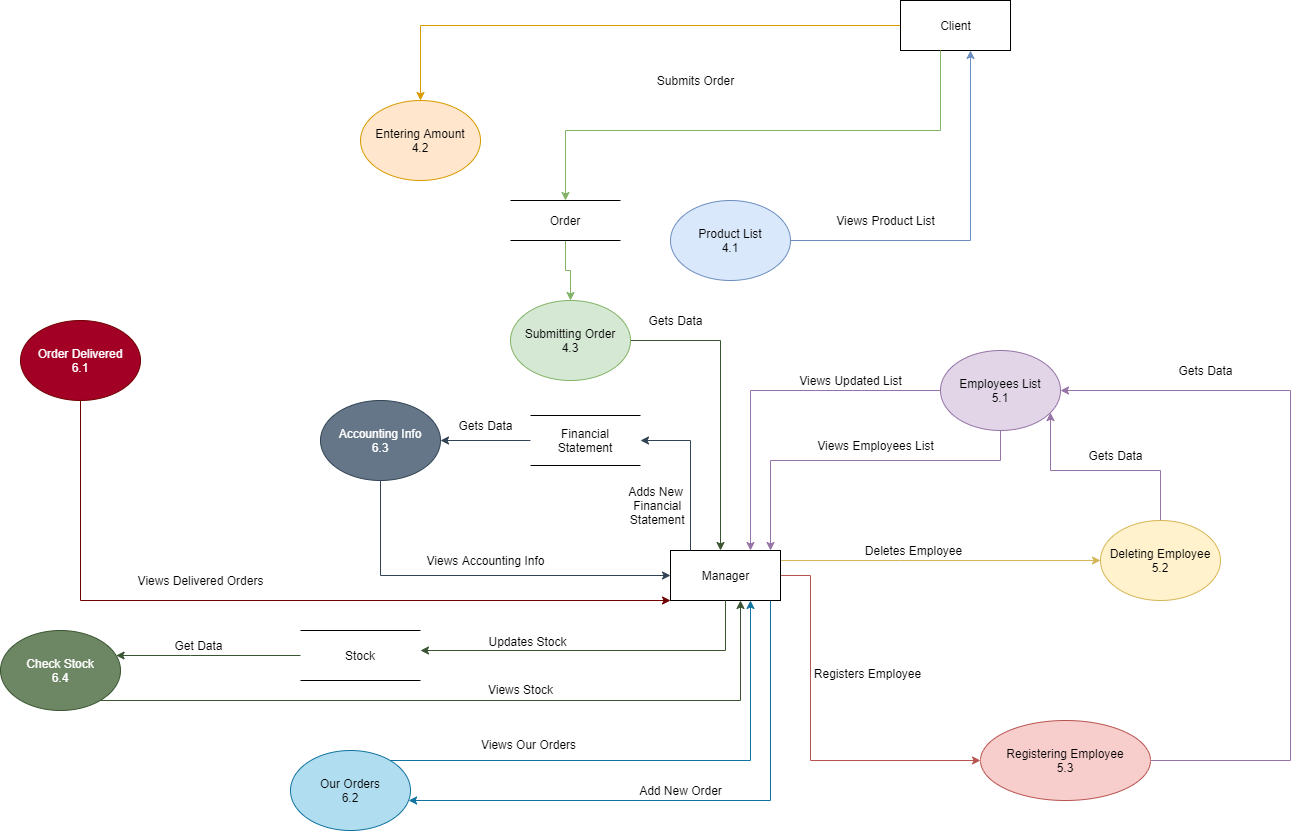

The diagram above was exported from draw.io. Its source (the exported page's mxGraphModel, read from the mxfile embedded in the PNG):
<mxGraphModel dx="2272" dy="745" grid="1" gridSize="10" guides="1" tooltips="1" connect="1" arrows="1" fold="1" page="1" pageScale="1" pageWidth="850" pageHeight="1100" math="0" shadow="0">
  <root>
    <mxCell id="0" />
    <mxCell id="1" parent="0" />
    <mxCell id="PDAVy_qwgz312xdVVPse-24" value="" style="edgeStyle=orthogonalEdgeStyle;rounded=0;orthogonalLoop=1;jettySize=auto;html=1;fillColor=#647687;strokeColor=#314354;" edge="1" parent="1" source="PDAVy_qwgz312xdVVPse-49" target="PDAVy_qwgz312xdVVPse-6">
      <mxGeometry relative="1" as="geometry">
        <mxPoint x="425" y="510" as="targetPoint" />
        <Array as="points" />
      </mxGeometry>
    </mxCell>
    <mxCell id="PDAVy_qwgz312xdVVPse-32" value="" style="edgeStyle=orthogonalEdgeStyle;rounded=0;orthogonalLoop=1;jettySize=auto;html=1;fillColor=#6d8764;strokeColor=#3A5431;" edge="1" parent="1" source="PDAVy_qwgz312xdVVPse-76" target="PDAVy_qwgz312xdVVPse-7">
      <mxGeometry relative="1" as="geometry">
        <mxPoint x="425" y="720" as="targetPoint" />
        <Array as="points">
          <mxPoint x="-110" y="695" />
          <mxPoint x="-110" y="695" />
        </Array>
      </mxGeometry>
    </mxCell>
    <mxCell id="PDAVy_qwgz312xdVVPse-36" value="" style="edgeStyle=orthogonalEdgeStyle;rounded=0;orthogonalLoop=1;jettySize=auto;html=1;fillColor=#b1ddf0;strokeColor=#10739e;" edge="1" parent="1" source="PDAVy_qwgz312xdVVPse-3" target="PDAVy_qwgz312xdVVPse-8">
      <mxGeometry relative="1" as="geometry">
        <mxPoint x="560" y="615" as="targetPoint" />
        <Array as="points">
          <mxPoint x="470" y="840" />
        </Array>
      </mxGeometry>
    </mxCell>
    <mxCell id="PDAVy_qwgz312xdVVPse-38" value="" style="edgeStyle=orthogonalEdgeStyle;rounded=0;orthogonalLoop=1;jettySize=auto;html=1;fillColor=#f8cecc;strokeColor=#b85450;" edge="1" parent="1" source="PDAVy_qwgz312xdVVPse-3" target="PDAVy_qwgz312xdVVPse-9">
      <mxGeometry relative="1" as="geometry">
        <mxPoint x="560" y="615" as="targetPoint" />
        <Array as="points">
          <mxPoint x="510" y="615" />
          <mxPoint x="510" y="800" />
        </Array>
      </mxGeometry>
    </mxCell>
    <mxCell id="PDAVy_qwgz312xdVVPse-48" value="" style="edgeStyle=orthogonalEdgeStyle;rounded=0;orthogonalLoop=1;jettySize=auto;html=1;fillColor=#fff2cc;strokeColor=#d6b656;" edge="1" parent="1" source="PDAVy_qwgz312xdVVPse-3" target="PDAVy_qwgz312xdVVPse-10">
      <mxGeometry relative="1" as="geometry">
        <mxPoint x="425" y="510" as="targetPoint" />
        <Array as="points">
          <mxPoint x="600" y="600" />
          <mxPoint x="600" y="600" />
        </Array>
      </mxGeometry>
    </mxCell>
    <mxCell id="PDAVy_qwgz312xdVVPse-3" value="Manager" style="html=1;" vertex="1" parent="1">
      <mxGeometry x="370" y="590" width="110" height="50" as="geometry" />
    </mxCell>
    <mxCell id="PDAVy_qwgz312xdVVPse-18" value="" style="edgeStyle=orthogonalEdgeStyle;rounded=0;orthogonalLoop=1;jettySize=auto;html=1;fillColor=#ffe6cc;strokeColor=#d79b00;" edge="1" parent="1" source="PDAVy_qwgz312xdVVPse-4" target="PDAVy_qwgz312xdVVPse-12">
      <mxGeometry relative="1" as="geometry">
        <mxPoint x="520" y="65" as="targetPoint" />
      </mxGeometry>
    </mxCell>
    <mxCell id="PDAVy_qwgz312xdVVPse-4" value="Client" style="html=1;" vertex="1" parent="1">
      <mxGeometry x="600" y="40" width="110" height="50" as="geometry" />
    </mxCell>
    <mxCell id="PDAVy_qwgz312xdVVPse-22" value="" style="edgeStyle=orthogonalEdgeStyle;rounded=0;orthogonalLoop=1;jettySize=auto;html=1;fillColor=#a20025;strokeColor=#6F0000;" edge="1" parent="1" source="PDAVy_qwgz312xdVVPse-5" target="PDAVy_qwgz312xdVVPse-3">
      <mxGeometry relative="1" as="geometry">
        <mxPoint x="-220" y="520" as="targetPoint" />
        <Array as="points">
          <mxPoint x="-220" y="640" />
        </Array>
      </mxGeometry>
    </mxCell>
    <mxCell id="PDAVy_qwgz312xdVVPse-5" value="Order Delivered&lt;br&gt;6.1" style="ellipse;whiteSpace=wrap;html=1;fillColor=#a20025;strokeColor=#6F0000;fontColor=#ffffff;" vertex="1" parent="1">
      <mxGeometry x="-280" y="360" width="120" height="80" as="geometry" />
    </mxCell>
    <mxCell id="PDAVy_qwgz312xdVVPse-28" value="" style="edgeStyle=orthogonalEdgeStyle;rounded=0;orthogonalLoop=1;jettySize=auto;html=1;fillColor=#647687;strokeColor=#314354;" edge="1" parent="1" source="PDAVy_qwgz312xdVVPse-6" target="PDAVy_qwgz312xdVVPse-3">
      <mxGeometry relative="1" as="geometry">
        <mxPoint x="80" y="600" as="targetPoint" />
        <Array as="points">
          <mxPoint x="80" y="615" />
        </Array>
      </mxGeometry>
    </mxCell>
    <mxCell id="PDAVy_qwgz312xdVVPse-6" value="Accounting Info&lt;br&gt;6.3" style="ellipse;whiteSpace=wrap;html=1;fillColor=#647687;strokeColor=#314354;fontColor=#ffffff;" vertex="1" parent="1">
      <mxGeometry x="20" y="440" width="120" height="80" as="geometry" />
    </mxCell>
    <mxCell id="PDAVy_qwgz312xdVVPse-30" value="" style="edgeStyle=orthogonalEdgeStyle;rounded=0;orthogonalLoop=1;jettySize=auto;html=1;fillColor=#6d8764;strokeColor=#3A5431;" edge="1" parent="1" source="PDAVy_qwgz312xdVVPse-7" target="PDAVy_qwgz312xdVVPse-3">
      <mxGeometry relative="1" as="geometry">
        <mxPoint x="-100" y="710" as="targetPoint" />
        <Array as="points">
          <mxPoint x="440" y="740" />
        </Array>
      </mxGeometry>
    </mxCell>
    <mxCell id="PDAVy_qwgz312xdVVPse-7" value="Check Stock&lt;br&gt;6.4" style="ellipse;whiteSpace=wrap;html=1;fillColor=#6d8764;strokeColor=#3A5431;fontColor=#ffffff;" vertex="1" parent="1">
      <mxGeometry x="-300" y="670" width="120" height="80" as="geometry" />
    </mxCell>
    <mxCell id="PDAVy_qwgz312xdVVPse-34" value="" style="edgeStyle=orthogonalEdgeStyle;rounded=0;orthogonalLoop=1;jettySize=auto;html=1;fillColor=#b1ddf0;strokeColor=#10739e;" edge="1" parent="1" source="PDAVy_qwgz312xdVVPse-8" target="PDAVy_qwgz312xdVVPse-3">
      <mxGeometry relative="1" as="geometry">
        <mxPoint x="190" y="830" as="targetPoint" />
        <Array as="points">
          <mxPoint x="450" y="800" />
        </Array>
      </mxGeometry>
    </mxCell>
    <mxCell id="PDAVy_qwgz312xdVVPse-8" value="Our Orders&lt;br&gt;6.2" style="ellipse;whiteSpace=wrap;html=1;fillColor=#b1ddf0;strokeColor=#10739e;" vertex="1" parent="1">
      <mxGeometry x="-10" y="790" width="120" height="80" as="geometry" />
    </mxCell>
    <mxCell id="PDAVy_qwgz312xdVVPse-40" value="" style="edgeStyle=orthogonalEdgeStyle;rounded=0;orthogonalLoop=1;jettySize=auto;html=1;fillColor=#e1d5e7;strokeColor=#9673a6;" edge="1" parent="1" source="PDAVy_qwgz312xdVVPse-9" target="PDAVy_qwgz312xdVVPse-11">
      <mxGeometry relative="1" as="geometry">
        <mxPoint x="930" y="800" as="targetPoint" />
        <Array as="points">
          <mxPoint x="990" y="800" />
          <mxPoint x="990" y="430" />
        </Array>
      </mxGeometry>
    </mxCell>
    <mxCell id="PDAVy_qwgz312xdVVPse-9" value="Registering Employee&lt;br&gt;5.3" style="ellipse;whiteSpace=wrap;html=1;fillColor=#f8cecc;strokeColor=#b85450;" vertex="1" parent="1">
      <mxGeometry x="680" y="760" width="170" height="80" as="geometry" />
    </mxCell>
    <mxCell id="PDAVy_qwgz312xdVVPse-46" value="" style="edgeStyle=orthogonalEdgeStyle;rounded=0;orthogonalLoop=1;jettySize=auto;html=1;fillColor=#e1d5e7;strokeColor=#9673a6;" edge="1" parent="1" source="PDAVy_qwgz312xdVVPse-10" target="PDAVy_qwgz312xdVVPse-11">
      <mxGeometry relative="1" as="geometry">
        <mxPoint x="860" y="480" as="targetPoint" />
        <Array as="points">
          <mxPoint x="860" y="510" />
          <mxPoint x="750" y="510" />
        </Array>
      </mxGeometry>
    </mxCell>
    <mxCell id="PDAVy_qwgz312xdVVPse-10" value="Deleting Employee&lt;br&gt;5.2" style="ellipse;whiteSpace=wrap;html=1;fillColor=#fff2cc;strokeColor=#d6b656;" vertex="1" parent="1">
      <mxGeometry x="800" y="560" width="120" height="80" as="geometry" />
    </mxCell>
    <mxCell id="PDAVy_qwgz312xdVVPse-42" value="" style="edgeStyle=orthogonalEdgeStyle;rounded=0;orthogonalLoop=1;jettySize=auto;html=1;fillColor=#e1d5e7;strokeColor=#9673a6;" edge="1" parent="1" source="PDAVy_qwgz312xdVVPse-11" target="PDAVy_qwgz312xdVVPse-3">
      <mxGeometry relative="1" as="geometry">
        <mxPoint x="560" y="430" as="targetPoint" />
        <Array as="points">
          <mxPoint x="450" y="430" />
        </Array>
      </mxGeometry>
    </mxCell>
    <mxCell id="PDAVy_qwgz312xdVVPse-44" value="" style="edgeStyle=orthogonalEdgeStyle;rounded=0;orthogonalLoop=1;jettySize=auto;html=1;fillColor=#e1d5e7;strokeColor=#9673a6;" edge="1" parent="1" source="PDAVy_qwgz312xdVVPse-11" target="PDAVy_qwgz312xdVVPse-3">
      <mxGeometry relative="1" as="geometry">
        <mxPoint x="700" y="550" as="targetPoint" />
        <Array as="points">
          <mxPoint x="700" y="500" />
          <mxPoint x="470" y="500" />
        </Array>
      </mxGeometry>
    </mxCell>
    <mxCell id="PDAVy_qwgz312xdVVPse-11" value="Employees List&lt;br&gt;5.1" style="ellipse;whiteSpace=wrap;html=1;fillColor=#e1d5e7;strokeColor=#9673a6;" vertex="1" parent="1">
      <mxGeometry x="640" y="390" width="120" height="80" as="geometry" />
    </mxCell>
    <mxCell id="PDAVy_qwgz312xdVVPse-12" value="Entering Amount&lt;br&gt;4.2" style="ellipse;whiteSpace=wrap;html=1;fillColor=#ffe6cc;strokeColor=#d79b00;" vertex="1" parent="1">
      <mxGeometry x="60" y="140" width="120" height="80" as="geometry" />
    </mxCell>
    <mxCell id="PDAVy_qwgz312xdVVPse-26" value="" style="edgeStyle=orthogonalEdgeStyle;rounded=0;orthogonalLoop=1;jettySize=auto;html=1;fillColor=#6d8764;strokeColor=#3A5431;" edge="1" parent="1" source="PDAVy_qwgz312xdVVPse-13" target="PDAVy_qwgz312xdVVPse-3">
      <mxGeometry relative="1" as="geometry">
        <mxPoint x="270" y="500" as="targetPoint" />
        <Array as="points">
          <mxPoint x="420" y="380" />
        </Array>
      </mxGeometry>
    </mxCell>
    <mxCell id="PDAVy_qwgz312xdVVPse-13" value="Submitting Order&lt;br&gt;4.3" style="ellipse;whiteSpace=wrap;html=1;fillColor=#d5e8d4;strokeColor=#82b366;" vertex="1" parent="1">
      <mxGeometry x="210" y="340" width="120" height="80" as="geometry" />
    </mxCell>
    <mxCell id="PDAVy_qwgz312xdVVPse-16" value="" style="edgeStyle=orthogonalEdgeStyle;rounded=0;orthogonalLoop=1;jettySize=auto;html=1;fillColor=#dae8fc;strokeColor=#6c8ebf;" edge="1" parent="1" source="PDAVy_qwgz312xdVVPse-14" target="PDAVy_qwgz312xdVVPse-4">
      <mxGeometry relative="1" as="geometry">
        <mxPoint x="580" y="280" as="targetPoint" />
        <Array as="points">
          <mxPoint x="670" y="280" />
        </Array>
      </mxGeometry>
    </mxCell>
    <mxCell id="PDAVy_qwgz312xdVVPse-14" value="Product List&lt;br&gt;4.1" style="ellipse;whiteSpace=wrap;html=1;fillColor=#dae8fc;strokeColor=#6c8ebf;" vertex="1" parent="1">
      <mxGeometry x="370" y="240" width="120" height="80" as="geometry" />
    </mxCell>
    <mxCell id="PDAVy_qwgz312xdVVPse-54" value="Submits Order" style="text;html=1;align=center;verticalAlign=middle;resizable=0;points=[];autosize=1;" vertex="1" parent="1">
      <mxGeometry x="350" y="110" width="90" height="20" as="geometry" />
    </mxCell>
    <mxCell id="PDAVy_qwgz312xdVVPse-55" value="Views Product List" style="text;html=1;align=center;verticalAlign=middle;resizable=0;points=[];autosize=1;" vertex="1" parent="1">
      <mxGeometry x="530" y="250" width="110" height="20" as="geometry" />
    </mxCell>
    <mxCell id="PDAVy_qwgz312xdVVPse-49" value="Financial&lt;br&gt;Statement" style="shape=partialRectangle;whiteSpace=wrap;html=1;left=0;right=0;fillColor=none;" vertex="1" parent="1">
      <mxGeometry x="230" y="455" width="110" height="50" as="geometry" />
    </mxCell>
    <mxCell id="PDAVy_qwgz312xdVVPse-58" value="" style="edgeStyle=orthogonalEdgeStyle;rounded=0;orthogonalLoop=1;jettySize=auto;html=1;fillColor=#647687;strokeColor=#314354;" edge="1" parent="1" source="PDAVy_qwgz312xdVVPse-3" target="PDAVy_qwgz312xdVVPse-49">
      <mxGeometry relative="1" as="geometry">
        <mxPoint x="390" y="590" as="sourcePoint" />
        <mxPoint x="140" y="480" as="targetPoint" />
        <Array as="points">
          <mxPoint x="390" y="480" />
        </Array>
      </mxGeometry>
    </mxCell>
    <mxCell id="PDAVy_qwgz312xdVVPse-60" value="" style="edgeStyle=orthogonalEdgeStyle;rounded=0;orthogonalLoop=1;jettySize=auto;html=1;fillColor=#d5e8d4;strokeColor=#82b366;" edge="1" parent="1" source="PDAVy_qwgz312xdVVPse-50" target="PDAVy_qwgz312xdVVPse-13">
      <mxGeometry relative="1" as="geometry" />
    </mxCell>
    <mxCell id="PDAVy_qwgz312xdVVPse-50" value="Order" style="shape=partialRectangle;whiteSpace=wrap;html=1;left=0;right=0;fillColor=none;" vertex="1" parent="1">
      <mxGeometry x="210" y="240" width="110" height="40" as="geometry" />
    </mxCell>
    <mxCell id="PDAVy_qwgz312xdVVPse-59" value="" style="edgeStyle=orthogonalEdgeStyle;rounded=0;orthogonalLoop=1;jettySize=auto;html=1;fillColor=#d5e8d4;strokeColor=#82b366;" edge="1" parent="1" source="PDAVy_qwgz312xdVVPse-4" target="PDAVy_qwgz312xdVVPse-50">
      <mxGeometry relative="1" as="geometry">
        <mxPoint x="640" y="90" as="sourcePoint" />
        <mxPoint x="270" y="340" as="targetPoint" />
        <Array as="points">
          <mxPoint x="640" y="170" />
          <mxPoint x="265" y="170" />
        </Array>
      </mxGeometry>
    </mxCell>
    <mxCell id="PDAVy_qwgz312xdVVPse-61" value="Gets Data" style="text;html=1;align=center;verticalAlign=middle;resizable=0;points=[];autosize=1;" vertex="1" parent="1">
      <mxGeometry x="150" y="455" width="70" height="20" as="geometry" />
    </mxCell>
    <mxCell id="PDAVy_qwgz312xdVVPse-62" value="Adds New&lt;br&gt;&amp;nbsp;Financial&lt;br&gt;&amp;nbsp;Statement" style="text;html=1;align=center;verticalAlign=middle;resizable=0;points=[];autosize=1;" vertex="1" parent="1">
      <mxGeometry x="320" y="520" width="70" height="50" as="geometry" />
    </mxCell>
    <mxCell id="PDAVy_qwgz312xdVVPse-63" value="Views Accounting Info" style="text;html=1;align=center;verticalAlign=middle;resizable=0;points=[];autosize=1;" vertex="1" parent="1">
      <mxGeometry x="120" y="590" width="130" height="20" as="geometry" />
    </mxCell>
    <mxCell id="PDAVy_qwgz312xdVVPse-64" value="Views Delivered Orders" style="text;html=1;align=center;verticalAlign=middle;resizable=0;points=[];autosize=1;" vertex="1" parent="1">
      <mxGeometry x="-170" y="610" width="140" height="20" as="geometry" />
    </mxCell>
    <mxCell id="PDAVy_qwgz312xdVVPse-66" value="Gets Data" style="text;html=1;align=center;verticalAlign=middle;resizable=0;points=[];autosize=1;" vertex="1" parent="1">
      <mxGeometry x="340" y="350" width="70" height="20" as="geometry" />
    </mxCell>
    <mxCell id="PDAVy_qwgz312xdVVPse-68" value="Views Updated List" style="text;html=1;align=center;verticalAlign=middle;resizable=0;points=[];autosize=1;" vertex="1" parent="1">
      <mxGeometry x="490" y="410" width="120" height="20" as="geometry" />
    </mxCell>
    <mxCell id="PDAVy_qwgz312xdVVPse-69" value="Views Employees List" style="text;html=1;align=center;verticalAlign=middle;resizable=0;points=[];autosize=1;" vertex="1" parent="1">
      <mxGeometry x="510" y="475" width="130" height="20" as="geometry" />
    </mxCell>
    <mxCell id="PDAVy_qwgz312xdVVPse-70" value="Gets Data" style="text;html=1;align=center;verticalAlign=middle;resizable=0;points=[];autosize=1;" vertex="1" parent="1">
      <mxGeometry x="780" y="485" width="70" height="20" as="geometry" />
    </mxCell>
    <mxCell id="PDAVy_qwgz312xdVVPse-71" value="Gets Data" style="text;html=1;align=center;verticalAlign=middle;resizable=0;points=[];autosize=1;" vertex="1" parent="1">
      <mxGeometry x="870" y="400" width="70" height="20" as="geometry" />
    </mxCell>
    <mxCell id="PDAVy_qwgz312xdVVPse-72" value="Deletes Employee" style="text;html=1;align=center;verticalAlign=middle;resizable=0;points=[];autosize=1;" vertex="1" parent="1">
      <mxGeometry x="558" y="580" width="110" height="20" as="geometry" />
    </mxCell>
    <mxCell id="PDAVy_qwgz312xdVVPse-73" value="Registers Employee" style="text;html=1;align=center;verticalAlign=middle;resizable=0;points=[];autosize=1;" vertex="1" parent="1">
      <mxGeometry x="507" y="703" width="120" height="20" as="geometry" />
    </mxCell>
    <mxCell id="PDAVy_qwgz312xdVVPse-74" value="Views Our Orders" style="text;html=1;align=center;verticalAlign=middle;resizable=0;points=[];autosize=1;" vertex="1" parent="1">
      <mxGeometry x="173" y="774" width="110" height="20" as="geometry" />
    </mxCell>
    <mxCell id="PDAVy_qwgz312xdVVPse-75" value="Add New Order" style="text;html=1;align=center;verticalAlign=middle;resizable=0;points=[];autosize=1;" vertex="1" parent="1">
      <mxGeometry x="330" y="820" width="100" height="20" as="geometry" />
    </mxCell>
    <mxCell id="PDAVy_qwgz312xdVVPse-76" value="Stock" style="shape=partialRectangle;whiteSpace=wrap;html=1;left=0;right=0;fillColor=none;" vertex="1" parent="1">
      <mxGeometry y="670" width="120" height="50" as="geometry" />
    </mxCell>
    <mxCell id="PDAVy_qwgz312xdVVPse-77" value="" style="edgeStyle=orthogonalEdgeStyle;rounded=0;orthogonalLoop=1;jettySize=auto;html=1;fillColor=#6d8764;strokeColor=#3A5431;" edge="1" parent="1" source="PDAVy_qwgz312xdVVPse-3" target="PDAVy_qwgz312xdVVPse-76">
      <mxGeometry relative="1" as="geometry">
        <mxPoint x="425" y="640" as="sourcePoint" />
        <mxPoint x="-188.03847577293345" y="690" as="targetPoint" />
        <Array as="points">
          <mxPoint x="425" y="690" />
        </Array>
      </mxGeometry>
    </mxCell>
    <mxCell id="PDAVy_qwgz312xdVVPse-78" value="Views Stock" style="text;html=1;align=center;verticalAlign=middle;resizable=0;points=[];autosize=1;" vertex="1" parent="1">
      <mxGeometry x="180" y="719" width="80" height="20" as="geometry" />
    </mxCell>
    <mxCell id="PDAVy_qwgz312xdVVPse-79" value="Updates Stock" style="text;html=1;align=center;verticalAlign=middle;resizable=0;points=[];autosize=1;" vertex="1" parent="1">
      <mxGeometry x="182" y="671" width="90" height="20" as="geometry" />
    </mxCell>
    <mxCell id="PDAVy_qwgz312xdVVPse-80" value="Get Data" style="text;html=1;align=center;verticalAlign=middle;resizable=0;points=[];autosize=1;" vertex="1" parent="1">
      <mxGeometry x="-132" y="675" width="60" height="20" as="geometry" />
    </mxCell>
  </root>
</mxGraphModel>